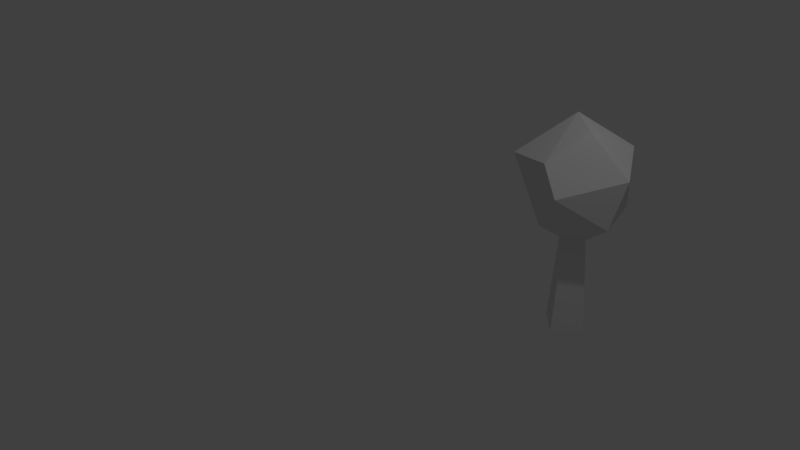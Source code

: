 # Source: tree_one.blend  (saved by Blender 2.79.0; exported with 4.5.12 LTS)
import bpy
from mathutils import Matrix  # noqa: F401  (used for matrix-valued properties, if any)

bpy.ops.wm.read_factory_settings(use_empty=True)
scene = bpy.context.scene
scene.name = 'Scene'

# ---- collections
col_collection_1 = bpy.data.collections.new('Collection 1'); scene.collection.children.link(col_collection_1)

# ---- world
world_world = bpy.data.worlds.new('World'); scene.world = world_world
world_world.color = (0.05088, 0.05088, 0.05088)
world_world.use_sun_shadow = False
world_world.sun_shadow_jitter_overblur = 0.0
world_world.cycles.sampling_method = 'MANUAL'

# ---- cameras
cam_camera = bpy.data.cameras.new('Camera')
cam_camera.clip_end = 100.0
cam_camera.lens = 35.0
cam_camera.sensor_width = 32.0
cam_camera.sensor_height = 18.0
cam_camera.ortho_scale = 7.314
cam_camera.dof.focus_distance = 0.0
cam_camera.dof.aperture_fstop = 128.0

# ---- lights
light_lamp = bpy.data.lights.new('Lamp', 'POINT')
light_lamp.transmission_factor = 0.0
light_lamp.cutoff_distance = 30.0
light_lamp.energy = 100.0
light_lamp.shadow_buffer_clip_start = 1.001
light_lamp.shadow_soft_size = 0.1
light_lamp.shadow_maximum_resolution = 0.006
light_lamp.use_absolute_resolution = True

# ---- meshes
me_cylinder = bpy.data.meshes.new('Cylinder')
me_cylinder.from_pydata([(0.5554, 0.3542, -1.136), (0.5554, 0.7644, 4.055), (1.145, -0.2356, -1.136), (1.555, -0.2356, 4.055), (0.5554, -0.8255, -1.136), (0.5554, -1.236, 4.055), (-0.03446, -0.2356, -1.136), (-0.4446, -0.2356, 4.055)], [], [(0, 1, 3, 2), (2, 3, 5, 4), (3, 1, 7, 5), (4, 5, 7, 6), (6, 7, 1, 0), (0, 2, 4, 6)])
me_cylinder.use_remesh_preserve_volume = False
me_cylinder.use_remesh_preserve_attributes = False
me_cylinder.use_mirror_vertex_groups = False
me_cylinder.update()
me_icosphere = bpy.data.meshes.new('Icosphere')
me_icosphere.from_pydata([(-0.2352, 0.724, -0.7007), (0.003618, -0.8923, 0.5238), (-0.5841, 0.797, 0.361), (0.5215, 0.724, 0.5238), (1.028, -0.1294, 0.315), (-0.1782, 0.1294, 1.061), (0.1782, -0.1294, -1.061), (-0.003618, -0.8923, -0.5238), (0.8475, -0.2792, -0.5238), (-0.8503, 2.734e-08, -0.6714), (0.5274, 0.7197, -0.5238), (0.3226, -0.9928, 0.05359), (-0.8898, -0.5209, 0.3567), (-1.044, 7.493e-09, -0.05359), (0.3226, 0.9928, 0.05359), (0.3389, -0.2462, 0.9577)], [], [(6, 9, 0), (0, 9, 2), (8, 4, 11), (7, 11, 12), (0, 2, 14), (10, 14, 4), (1, 4, 15), (12, 1, 5), (2, 12, 5), (3, 2, 5), (4, 3, 15), (15, 3, 5), (5, 1, 15), (4, 14, 3), (14, 2, 3), (13, 12, 2), (12, 11, 1), (11, 4, 1), (10, 0, 14), (2, 9, 13), (13, 9, 12), (9, 7, 12), (7, 8, 11), (8, 10, 4), (6, 0, 10), (6, 7, 9), (8, 6, 10), (6, 8, 7)])
me_icosphere.use_remesh_preserve_volume = False
me_icosphere.use_remesh_preserve_attributes = False
me_icosphere.use_mirror_vertex_groups = False
me_icosphere.update()

# ---- objects
ob_cylinder = bpy.data.objects.new('Cylinder', me_cylinder)
ob_icosphere = bpy.data.objects.new('Icosphere', me_icosphere)
ob_lamp = bpy.data.objects.new('Lamp', light_lamp)
ob_camera = bpy.data.objects.new('Camera', cam_camera)

# ---- transforms, parenting, visibility, modifiers, constraints
ob_cylinder.location = (2.068, 1.637, 0.2952)
ob_cylinder.scale = (-0.2964, -0.2964, -0.2964)
ob_cylinder.lineart.crease_threshold = 0.0
ob_icosphere.location = (1.795, 1.831, 1.063)
ob_icosphere.scale = (0.7681, 0.7681, 0.7681)
ob_icosphere.lineart.crease_threshold = 0.0
ob_lamp.location = (4.076, 1.005, 5.904)
ob_lamp.rotation_euler = (0.6503, 0.05522, 1.866)
ob_lamp.lock_rotations_4d = False
ob_lamp.empty_display_type = 'ARROWS'
ob_lamp.color = (0.0, 0.0, 0.0, 0.0)
ob_lamp.lineart.crease_threshold = 0.0
ob_camera.location = (7.481, -6.508, 5.344)
ob_camera.rotation_euler = (1.109, 0.0, 0.8149)
ob_camera.lock_rotations_4d = False
ob_camera.empty_display_type = 'ARROWS'
ob_camera.color = (0.0, 0.0, 0.0, 0.0)
ob_camera.display_type = 'WIRE'
ob_camera.lineart.crease_threshold = 0.0

# ---- collection membership
col_collection_1.objects.link(ob_cylinder)
col_collection_1.objects.link(ob_icosphere)
col_collection_1.objects.link(ob_lamp)
col_collection_1.objects.link(ob_camera)

# ---- scene / render settings (as saved in the file)
scene.camera = ob_camera
scene.frame_start = 1; scene.frame_end = 250; scene.frame_set(2)
scene.render.engine = 'BLENDER_EEVEE_NEXT'
scene.render.resolution_percentage = 50
scene.render.dither_intensity = 0.0
scene.cycles.use_denoising = False
scene.cycles.samples = 128
scene.cycles.sampling_pattern = 'TABULATED_SOBOL'
scene.cycles.use_adaptive_sampling = False
scene.cycles.use_light_tree = False
scene.cycles.blur_glossy = 0.0
scene.cycles.sample_clamp_indirect = 0.0
scene.view_settings.view_transform = 'Standard'
bpy.context.view_layer.update()
